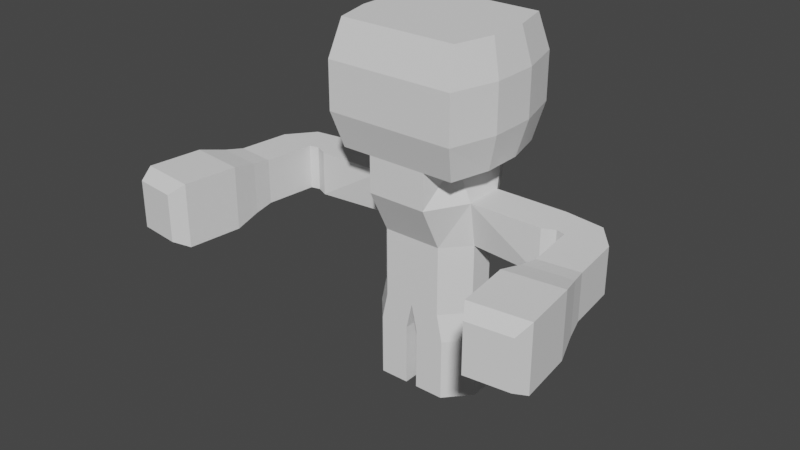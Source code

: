 # Source: Enemy.blend  (saved by Blender 2.90.8; exported with 4.5.12 LTS)
import bpy
from mathutils import Matrix  # noqa: F401  (used for matrix-valued properties, if any)

bpy.ops.wm.read_factory_settings(use_empty=True)
scene = bpy.context.scene
scene.name = 'Scene'

# ---- collections
col_collection = bpy.data.collections.new('Collection'); scene.collection.children.link(col_collection)

# ---- world
world_world = bpy.data.worlds.new('World'); scene.world = world_world
world_world.use_nodes = True; world_world.node_tree.nodes.clear()
_N = world_world.node_tree.nodes; _L = world_world.node_tree.links
n0 = _N.new('ShaderNodeOutputWorld'); n0.name = 'World Output'; n0.location = (300, 300)
n1 = _N.new('ShaderNodeBackground'); n1.name = 'Background'; n1.location = (10, 300)
n1.inputs[0].default_value = (0.05088, 0.05088, 0.05088, 1.0)
_L.new(n1.outputs[0], n0.inputs[0])
n0.is_active_output = True
world_world.color = (0.05088, 0.05088, 0.05088)
world_world.use_sun_shadow = False
world_world.sun_shadow_jitter_overblur = 0.0

# ---- meshes
me_cube_001 = bpy.data.meshes.new('Cube.001')
me_cube_001.from_pydata([(1.097, -1.194, -0.3979), (1.097, -1.194, 0.3979), (1.097, 1.194, -0.3979), (1.097, 1.194, 0.3979), (1.0, -1.0, -1.0), (1.0, -1.0, 1.0), (1.0, 1.0, -1.0), (1.0, 1.0, 1.0), (1.169, -0.3333, -1.0), (1.169, 0.3333, -1.0), (1.169, 0.3333, 1.0), (1.169, -0.3333, 1.0), (0.5, 0.6218, -2.361), (1.321, 0.3979, -0.3979), (1.321, -0.3979, -0.3979), (1.321, 0.3979, 0.3979), (1.321, -0.3979, 0.3979), (0.5, 1.0, 1.0), (0.5, -1.0, -1.0), (0.5, 1.0, -1.0), (0.5, -1.0, 1.0), (0.5484, -1.194, -0.3979), (0.5484, -1.194, 0.3979), (0.5484, 1.194, -0.3979), (0.5484, 1.194, 0.3979), (0.5847, 0.3333, 1.0), (0.5847, -0.3333, 1.0), (0.5847, 0.3333, -1.0), (0.5847, -0.3333, -1.0), (0.5, 1.0, -1.612), (2.09, 0.3333, -1.612), (2.09, 0.3333, -2.361), (0.8697, 0.3333, -1.612), (0.8697, -0.3333, -1.612), (0.5, -1.0, -1.612), (0.1008, 0.6218, -3.996), (0.6008, 0.6218, -3.996), (0.8697, 0.2073, -2.361), (0.8697, -0.2073, -2.361), (0.5, -0.6218, -2.361), (2.09, -0.3333, -1.612), (2.09, -0.3333, -2.361), (2.754, 0.24, -2.361), (2.754, 0.24, -1.612), (2.291, -0.24, -1.612), (2.291, -0.24, -2.361), (3.104, -0.2032, -2.361), (3.104, -0.2032, -1.612), (2.441, -0.2787, -1.612), (2.441, -0.2787, -2.361), (3.201, -1.052, -2.361), (3.201, -1.052, -1.612), (2.538, -1.127, -1.612), (2.538, -1.127, -2.361), (3.285, -1.362, -2.415), (3.285, -1.362, -1.558), (2.526, -1.448, -1.558), (2.526, -1.448, -2.415), (3.421, -1.777, -2.514), (3.421, -1.777, -1.458), (2.487, -1.884, -1.458), (2.487, -1.884, -2.514), (3.524, -2.676, -2.514), (3.524, -2.676, -1.458), (2.589, -2.782, -1.458), (2.589, -2.782, -2.514), (3.431, -2.931, -2.379), (3.431, -2.931, -1.594), (2.737, -3.01, -1.594), (2.737, -3.01, -2.379), (0.5, 0.6218, -3.536), (0.8697, 0.2073, -3.536), (0.8697, -0.2073, -3.536), (0.5, -0.6218, -3.536), (0.1008, -0.2073, -3.996), (0.1008, -0.6218, -3.996), (0.1008, 0.2073, -3.996), (0.9705, 0.2073, -3.996), (0.9705, -0.2073, -3.996), (0.6008, -0.6218, -3.996), (0.6008, 0.6218, -5.043), (0.1008, 0.6218, -5.043), (0.1008, -0.2073, -5.043), (0.1008, -0.6218, -5.043), (0.1008, 0.2073, -5.043), (0.9705, 0.2073, -5.043), (0.9705, -0.2073, -5.043), (0.6008, -0.6218, -5.043), (-1.097, -1.194, -0.3979), (-1.097, -1.194, 0.3979), (-1.097, 1.194, -0.3979), (-1.097, 1.194, 0.3979), (-1.0, -1.0, -1.0), (-1.0, -1.0, 1.0), (-1.0, 1.0, -1.0), (-1.0, 1.0, 1.0), (0.0, 1.0, -1.0), (0.0, 1.0, 1.0), (0.0, -1.0, -1.0), (0.0, -1.0, 1.0), (0.0, -1.194, 0.3979), (0.0, -1.194, -0.3979), (0.0, 1.194, 0.3979), (0.0, 1.194, -0.3979), (-1.169, -0.3333, -1.0), (-1.169, 0.3333, -1.0), (-1.169, 0.3333, 1.0), (-1.169, -0.3333, 1.0), (0.0, 0.3333, 1.0), (0.0, -0.3333, 1.0), (0.0, 0.6218, -2.361), (-0.5, 0.6218, -2.361), (-1.321, 0.3979, -0.3979), (-1.321, -0.3979, -0.3979), (-1.321, 0.3979, 0.3979), (-1.321, -0.3979, 0.3979), (-0.5, 1.0, 1.0), (-0.5, -1.0, -1.0), (-0.5, 1.0, -1.0), (-0.5, -1.0, 1.0), (-0.5484, -1.194, -0.3979), (-0.5484, -1.194, 0.3979), (-0.5484, 1.194, -0.3979), (-0.5484, 1.194, 0.3979), (-0.5847, 0.3333, 1.0), (-0.5847, -0.3333, 1.0), (-0.5847, 0.3333, -1.0), (-0.5847, -0.3333, -1.0), (-0.5, 1.0, -1.612), (0.0, 1.0, -1.612), (-2.09, 0.3333, -1.612), (0.0, -1.0, -1.612), (-2.09, 0.3333, -2.361), (-0.8697, 0.3333, -1.612), (-0.8697, -0.3333, -1.612), (-0.5, -1.0, -1.612), (-0.1008, 0.6218, -3.996), (0.0, -0.6218, -2.361), (-0.6008, 0.6218, -3.996), (-0.8697, 0.2073, -2.361), (-0.8697, -0.2073, -2.361), (-0.5, -0.6218, -2.361), (-2.09, -0.3333, -1.612), (-2.09, -0.3333, -2.361), (-2.754, 0.24, -2.361), (-2.754, 0.24, -1.612), (-2.291, -0.24, -1.612), (-2.291, -0.24, -2.361), (-3.104, -0.2032, -2.361), (-3.104, -0.2032, -1.612), (-2.441, -0.2787, -1.612), (-2.441, -0.2787, -2.361), (-3.201, -1.052, -2.361), (-3.201, -1.052, -1.612), (-2.538, -1.127, -1.612), (-2.538, -1.127, -2.361), (-3.285, -1.362, -2.415), (-3.285, -1.362, -1.558), (-2.526, -1.448, -1.558), (-2.526, -1.448, -2.415), (-3.421, -1.777, -2.514), (-3.421, -1.777, -1.458), (-2.487, -1.884, -1.458), (-2.487, -1.884, -2.514), (-3.524, -2.676, -2.514), (-3.524, -2.676, -1.458), (-2.589, -2.782, -1.458), (-2.589, -2.782, -2.514), (-3.431, -2.931, -2.379), (-3.431, -2.931, -1.594), (-2.737, -3.01, -1.594), (-2.737, -3.01, -2.379), (-0.5, 0.6218, -3.536), (0.0, 0.6218, -3.536), (0.0, -0.2073, -3.536), (0.0, -0.6218, -3.536), (0.0, 0.2073, -3.536), (-0.8697, 0.2073, -3.536), (-0.8697, -0.2073, -3.536), (-0.5, -0.6218, -3.536), (-0.1008, -0.2073, -3.996), (-0.1008, -0.6218, -3.996), (-0.1008, 0.2073, -3.996), (-0.9705, 0.2073, -3.996), (-0.9705, -0.2073, -3.996), (-0.6008, -0.6218, -3.996), (-0.6008, 0.6218, -5.043), (-0.1008, 0.6218, -5.043), (-0.1008, -0.2073, -5.043), (-0.1008, -0.6218, -5.043), (-0.1008, 0.2073, -5.043), (-0.9705, 0.2073, -5.043), (-0.9705, -0.2073, -5.043), (-0.6008, -0.6218, -5.043)], [], [(14, 16, 1, 0), (24, 17, 7, 3), (16, 11, 5, 1), (8, 14, 0, 4), (28, 8, 4, 18), (21, 22, 100, 101), (26, 109, 99, 20), (19, 23, 2, 6), (22, 20, 99, 100), (18, 21, 101, 98), (23, 24, 3, 2), (17, 97, 108, 25), (25, 108, 109, 26), (19, 6, 9, 27), (27, 9, 8, 28), (6, 2, 13, 9), (9, 13, 14, 8), (3, 7, 10, 15), (15, 10, 11, 16), (2, 3, 15, 13), (13, 15, 16, 14), (96, 19, 29, 129), (18, 98, 131, 34), (10, 25, 26, 11), (7, 17, 25, 10), (103, 102, 24, 23), (4, 0, 21, 18), (1, 5, 20, 22), (96, 103, 23, 19), (11, 26, 20, 5), (0, 1, 22, 21), (27, 28, 33, 32), (102, 97, 17, 24), (34, 131, 137, 39), (29, 32, 37, 12), (32, 33, 40, 30), (19, 27, 32, 29), (28, 18, 34, 33), (39, 137, 175, 73), (12, 37, 71, 70), (37, 38, 72, 71), (129, 29, 12, 110), (33, 34, 39, 38), (41, 31, 42, 45), (38, 37, 31, 41), (33, 38, 41, 40), (37, 32, 30, 31), (43, 44, 48, 47), (40, 41, 45, 44), (30, 40, 44, 43), (31, 30, 43, 42), (47, 48, 52, 51), (42, 43, 47, 46), (45, 42, 46, 49), (44, 45, 49, 48), (53, 50, 54, 57), (46, 47, 51, 50), (49, 46, 50, 53), (48, 49, 53, 52), (55, 56, 60, 59), (52, 53, 57, 56), (51, 52, 56, 55), (50, 51, 55, 54), (58, 59, 63, 62), (54, 55, 59, 58), (57, 54, 58, 61), (56, 57, 61, 60), (65, 62, 66, 69), (61, 58, 62, 65), (60, 61, 65, 64), (59, 60, 64, 63), (67, 68, 69, 66), (64, 65, 69, 68), (63, 64, 68, 67), (62, 63, 67, 66), (174, 176, 76, 74), (71, 72, 78, 77), (72, 73, 79, 78), (110, 12, 70, 173), (38, 39, 73, 72), (74, 76, 84, 82), (77, 78, 86, 85), (78, 79, 87, 86), (175, 174, 74, 75), (70, 71, 77, 36), (73, 175, 75, 79), (176, 173, 35, 76), (173, 70, 36, 35), (84, 85, 86, 82), (81, 80, 85, 84), (82, 86, 87, 83), (75, 74, 82, 83), (36, 77, 85, 80), (79, 75, 83, 87), (35, 36, 80, 81), (76, 35, 81, 84), (113, 88, 89, 115), (123, 91, 95, 116), (115, 89, 93, 107), (104, 92, 88, 113), (127, 117, 92, 104), (120, 101, 100, 121), (125, 119, 99, 109), (118, 94, 90, 122), (121, 100, 99, 119), (117, 98, 101, 120), (122, 90, 91, 123), (116, 124, 108, 97), (124, 125, 109, 108), (118, 126, 105, 94), (126, 127, 104, 105), (94, 105, 112, 90), (105, 104, 113, 112), (91, 114, 106, 95), (114, 115, 107, 106), (90, 112, 114, 91), (112, 113, 115, 114), (96, 129, 128, 118), (117, 135, 131, 98), (106, 107, 125, 124), (95, 106, 124, 116), (103, 122, 123, 102), (92, 117, 120, 88), (89, 121, 119, 93), (96, 118, 122, 103), (107, 93, 119, 125), (88, 120, 121, 89), (126, 133, 134, 127), (102, 123, 116, 97), (135, 141, 137, 131), (128, 111, 139, 133), (133, 130, 142, 134), (118, 128, 133, 126), (127, 134, 135, 117), (141, 179, 175, 137), (111, 172, 177, 139), (139, 177, 178, 140), (129, 110, 111, 128), (134, 140, 141, 135), (143, 147, 144, 132), (140, 143, 132, 139), (134, 142, 143, 140), (139, 132, 130, 133), (145, 149, 150, 146), (142, 146, 147, 143), (130, 145, 146, 142), (132, 144, 145, 130), (149, 153, 154, 150), (144, 148, 149, 145), (147, 151, 148, 144), (146, 150, 151, 147), (155, 159, 156, 152), (148, 152, 153, 149), (151, 155, 152, 148), (150, 154, 155, 151), (157, 161, 162, 158), (154, 158, 159, 155), (153, 157, 158, 154), (152, 156, 157, 153), (160, 164, 165, 161), (156, 160, 161, 157), (159, 163, 160, 156), (158, 162, 163, 159), (167, 171, 168, 164), (163, 167, 164, 160), (162, 166, 167, 163), (161, 165, 166, 162), (169, 168, 171, 170), (166, 170, 171, 167), (165, 169, 170, 166), (164, 168, 169, 165), (174, 180, 182, 176), (177, 183, 184, 178), (178, 184, 185, 179), (110, 173, 172, 111), (140, 178, 179, 141), (180, 188, 190, 182), (183, 191, 192, 184), (184, 192, 193, 185), (175, 181, 180, 174), (172, 138, 183, 177), (179, 185, 181, 175), (176, 182, 136, 173), (173, 136, 138, 172), (190, 188, 192, 191), (187, 190, 191, 186), (188, 189, 193, 192), (181, 189, 188, 180), (138, 186, 191, 183), (185, 193, 189, 181), (136, 187, 186, 138), (182, 190, 187, 136)])
_uv = me_cube_001.uv_layers.new(name='UVMap')
_uv.uv.foreach_set('vector', [0.4583, 0.6667, 0.5417, 0.6667, 0.5417, 0.75, 0.4583, 0.75, 0.5417, 0.4375, 0.625, 0.4375, 0.625, 0.5, 0.5417, 0.5, 0.5417, 0.6667, 0.625, 0.6667, 0.625, 0.75, 0.5417, 0.75, 0.375, 0.6667, 0.4583, 0.6667, 0.4583, 0.75, 0.375, 0.75, 0.3125, 0.6667, 0.375, 0.6667, 0.375, 0.75, 0.3125, 0.75, 0.4583, 0.8125, 0.5417, 0.8125, 0.5417, 0.875, 0.4583, 0.875, 0.6875, 0.6667, 0.75, 0.6667, 0.75, 0.75, 0.6875, 0.75, 0.375, 0.4375, 0.4583, 0.4375, 0.4583, 0.5, 0.375, 0.5, 0.5417, 0.8125, 0.625, 0.8125, 0.625, 0.875, 0.5417, 0.875, 0.375, 0.8125, 0.4583, 0.8125, 0.4583, 0.875, 0.375, 0.875, 0.4583, 0.4375, 0.5417, 0.4375, 0.5417, 0.5, 0.4583, 0.5, 0.6875, 0.5, 0.75, 0.5, 0.75, 0.5833, 0.6875, 0.5833, 0.6875, 0.5833, 0.75, 0.5833, 0.75, 0.6667, 0.6875, 0.6667, 0.3125, 0.5, 0.375, 0.5, 0.375, 0.5833, 0.3125, 0.5833, 0.3125, 0.5833, 0.375, 0.5833, 0.375, 0.6667, 0.3125, 0.6667, 0.375, 0.5, 0.4583, 0.5, 0.4583, 0.5833, 0.375, 0.5833, 0.375, 0.5833, 0.4583, 0.5833, 0.4583, 0.6667, 0.375, 0.6667, 0.5417, 0.5, 0.625, 0.5, 0.625, 0.5833, 0.5417, 0.5833, 0.5417, 0.5833, 0.625, 0.5833, 0.625, 0.6667, 0.5417, 0.6667, 0.4583, 0.5, 0.5417, 0.5, 0.5417, 0.5833, 0.4583, 0.5833, 0.4583, 0.5833, 0.5417, 0.5833, 0.5417, 0.6667, 0.4583, 0.6667, 0.375, 0.375, 0.375, 0.4375, 0.375, 0.4375, 0.375, 0.375, 0.375, 0.8125, 0.375, 0.875, 0.375, 0.875, 0.375, 0.8125, 0.625, 0.5833, 0.6875, 0.5833, 0.6875, 0.6667, 0.625, 0.6667, 0.625, 0.5, 0.6875, 0.5, 0.6875, 0.5833, 0.625, 0.5833, 0.4583, 0.375, 0.5417, 0.375, 0.5417, 0.4375, 0.4583, 0.4375, 0.375, 0.75, 0.4583, 0.75, 0.4583, 0.8125, 0.375, 0.8125, 0.5417, 0.75, 0.625, 0.75, 0.625, 0.8125, 0.5417, 0.8125, 0.375, 0.375, 0.4583, 0.375, 0.4583, 0.4375, 0.375, 0.4375, 0.625, 0.6667, 0.6875, 0.6667, 0.6875, 0.75, 0.625, 0.75, 0.4583, 0.75, 0.5417, 0.75, 0.5417, 0.8125, 0.4583, 0.8125, 0.3125, 0.5833, 0.3125, 0.6667, 0.3125, 0.6667, 0.3125, 0.5833, 0.5417, 0.375, 0.625, 0.375, 0.625, 0.4375, 0.5417, 0.4375, 0.375, 0.8125, 0.375, 0.875, 0.375, 0.875, 0.375, 0.8125, 0.3125, 0.5, 0.3125, 0.5833, 0.3125, 0.5833, 0.3125, 0.5, 0.3125, 0.5833, 0.3125, 0.6667, 0.3125, 0.6667, 0.3125, 0.5833, 0.3125, 0.5, 0.3125, 0.5833, 0.3125, 0.5833, 0.3125, 0.5, 0.3125, 0.6667, 0.3125, 0.75, 0.3125, 0.75, 0.3125, 0.6667, 0.375, 0.8125, 0.375, 0.875, 0.375, 0.875, 0.375, 0.8125, 0.3125, 0.5, 0.3125, 0.5833, 0.3125, 0.5833, 0.3125, 0.5, 0.3125, 0.5833, 0.3125, 0.6667, 0.3125, 0.6667, 0.3125, 0.5833, 0.375, 0.375, 0.375, 0.4375, 0.375, 0.4375, 0.375, 0.375, 0.3125, 0.6667, 0.3125, 0.75, 0.3125, 0.75, 0.3125, 0.6667, 0.3125, 0.6667, 0.3125, 0.5833, 0.3125, 0.5833, 0.3125, 0.6667, 0.3125, 0.6667, 0.3125, 0.5833, 0.3125, 0.5833, 0.3125, 0.6667, 0.3125, 0.6667, 0.3125, 0.6667, 0.3125, 0.6667, 0.3125, 0.6667, 0.3125, 0.5833, 0.3125, 0.5833, 0.3125, 0.5833, 0.3125, 0.5833, 0.3125, 0.5833, 0.3125, 0.6667, 0.3125, 0.6667, 0.3125, 0.5833, 0.3125, 0.6667, 0.3125, 0.6667, 0.3125, 0.6667, 0.3125, 0.6667, 0.3125, 0.5833, 0.3125, 0.6667, 0.3125, 0.6667, 0.3125, 0.5833, 0.3125, 0.5833, 0.3125, 0.5833, 0.3125, 0.5833, 0.3125, 0.5833, 0.3125, 0.5833, 0.3125, 0.6667, 0.3125, 0.6667, 0.3125, 0.5833, 0.3125, 0.5833, 0.3125, 0.5833, 0.3125, 0.5833, 0.3125, 0.5833, 0.3125, 0.6667, 0.3125, 0.5833, 0.3125, 0.5833, 0.3125, 0.6667, 0.3125, 0.6667, 0.3125, 0.6667, 0.3125, 0.6667, 0.3125, 0.6667, 0.3125, 0.6667, 0.3125, 0.5833, 0.3125, 0.5833, 0.3125, 0.6667, 0.3125, 0.5833, 0.3125, 0.5833, 0.3125, 0.5833, 0.3125, 0.5833, 0.3125, 0.6667, 0.3125, 0.5833, 0.3125, 0.5833, 0.3125, 0.6667, 0.3125, 0.6667, 0.3125, 0.6667, 0.3125, 0.6667, 0.3125, 0.6667, 0.3125, 0.5833, 0.3125, 0.6667, 0.3125, 0.6667, 0.3125, 0.5833, 0.3125, 0.6667, 0.3125, 0.6667, 0.3125, 0.6667, 0.3125, 0.6667, 0.3125, 0.5833, 0.3125, 0.6667, 0.3125, 0.6667, 0.3125, 0.5833, 0.3125, 0.5833, 0.3125, 0.5833, 0.3125, 0.5833, 0.3125, 0.5833, 0.3125, 0.5833, 0.3125, 0.5833, 0.3125, 0.5833, 0.3125, 0.5833, 0.3125, 0.5833, 0.3125, 0.5833, 0.3125, 0.5833, 0.3125, 0.5833, 0.3125, 0.6667, 0.3125, 0.5833, 0.3125, 0.5833, 0.3125, 0.6667, 0.3125, 0.6667, 0.3125, 0.6667, 0.3125, 0.6667, 0.3125, 0.6667, 0.3125, 0.6667, 0.3125, 0.5833, 0.3125, 0.5833, 0.3125, 0.6667, 0.3125, 0.6667, 0.3125, 0.5833, 0.3125, 0.5833, 0.3125, 0.6667, 0.3125, 0.6667, 0.3125, 0.6667, 0.3125, 0.6667, 0.3125, 0.6667, 0.3125, 0.5833, 0.3125, 0.6667, 0.3125, 0.6667, 0.3125, 0.5833, 0.3125, 0.5833, 0.3125, 0.6667, 0.3125, 0.6667, 0.3125, 0.5833, 0.3125, 0.6667, 0.3125, 0.6667, 0.3125, 0.6667, 0.3125, 0.6667, 0.3125, 0.5833, 0.3125, 0.6667, 0.3125, 0.6667, 0.3125, 0.5833, 0.3125, 0.5833, 0.3125, 0.5833, 0.3125, 0.5833, 0.3125, 0.5833, 0.0, 0.0, 0.0, 0.0, 0.0, 0.0, 0.0, 0.0, 0.3125, 0.5833, 0.3125, 0.6667, 0.3125, 0.6667, 0.3125, 0.5833, 0.3125, 0.6667, 0.3125, 0.75, 0.3125, 0.75, 0.3125, 0.6667, 0.375, 0.375, 0.375, 0.4375, 0.375, 0.4375, 0.375, 0.375, 0.3125, 0.6667, 0.3125, 0.75, 0.3125, 0.75, 0.3125, 0.6667, 0.0, 0.0, 0.0, 0.0, 0.0, 0.0, 0.0, 0.0, 0.3125, 0.5833, 0.3125, 0.6667, 0.3125, 0.6667, 0.3125, 0.5833, 0.3125, 0.6667, 0.3125, 0.75, 0.3125, 0.75, 0.3125, 0.6667, 0.0, 0.0, 0.0, 0.0, 0.0, 0.0, 0.0, 0.0, 0.3125, 0.5, 0.3125, 0.5833, 0.3125, 0.5833, 0.3125, 0.5, 0.375, 0.8125, 0.375, 0.875, 0.375, 0.875, 0.375, 0.8125, 0.0, 0.0, 0.0, 0.0, 0.0, 0.0, 0.0, 0.0, 0.375, 0.375, 0.375, 0.4375, 0.375, 0.4375, 0.375, 0.375, 0.25, 0.5833, 0.3125, 0.5833, 0.3125, 0.6667, 0.25, 0.6667, 0.25, 0.5, 0.3125, 0.5, 0.3125, 0.5833, 0.25, 0.5833, 0.25, 0.6667, 0.3125, 0.6667, 0.3125, 0.75, 0.25, 0.75, 0.0, 0.0, 0.0, 0.0, 0.0, 0.0, 0.0, 0.0, 0.3125, 0.5, 0.3125, 0.5833, 0.3125, 0.5833, 0.3125, 0.5, 0.375, 0.8125, 0.375, 0.875, 0.375, 0.875, 0.375, 0.8125, 0.375, 0.375, 0.375, 0.4375, 0.375, 0.4375, 0.375, 0.375, 0.0, 0.0, 0.0, 0.0, 0.0, 0.0, 0.0, 0.0, 0.4583, 0.6667, 0.4583, 0.75, 0.5417, 0.75, 0.5417, 0.6667, 0.5417, 0.4375, 0.5417, 0.5, 0.625, 0.5, 0.625, 0.4375, 0.5417, 0.6667, 0.5417, 0.75, 0.625, 0.75, 0.625, 0.6667, 0.375, 0.6667, 0.375, 0.75, 0.4583, 0.75, 0.4583, 0.6667, 0.3125, 0.6667, 0.3125, 0.75, 0.375, 0.75, 0.375, 0.6667, 0.4583, 0.8125, 0.4583, 0.875, 0.5417, 0.875, 0.5417, 0.8125, 0.6875, 0.6667, 0.6875, 0.75, 0.75, 0.75, 0.75, 0.6667, 0.375, 0.4375, 0.375, 0.5, 0.4583, 0.5, 0.4583, 0.4375, 0.5417, 0.8125, 0.5417, 0.875, 0.625, 0.875, 0.625, 0.8125, 0.375, 0.8125, 0.375, 0.875, 0.4583, 0.875, 0.4583, 0.8125, 0.4583, 0.4375, 0.4583, 0.5, 0.5417, 0.5, 0.5417, 0.4375, 0.6875, 0.5, 0.6875, 0.5833, 0.75, 0.5833, 0.75, 0.5, 0.6875, 0.5833, 0.6875, 0.6667, 0.75, 0.6667, 0.75, 0.5833, 0.3125, 0.5, 0.3125, 0.5833, 0.375, 0.5833, 0.375, 0.5, 0.3125, 0.5833, 0.3125, 0.6667, 0.375, 0.6667, 0.375, 0.5833, 0.375, 0.5, 0.375, 0.5833, 0.4583, 0.5833, 0.4583, 0.5, 0.375, 0.5833, 0.375, 0.6667, 0.4583, 0.6667, 0.4583, 0.5833, 0.5417, 0.5, 0.5417, 0.5833, 0.625, 0.5833, 0.625, 0.5, 0.5417, 0.5833, 0.5417, 0.6667, 0.625, 0.6667, 0.625, 0.5833, 0.4583, 0.5, 0.4583, 0.5833, 0.5417, 0.5833, 0.5417, 0.5, 0.4583, 0.5833, 0.4583, 0.6667, 0.5417, 0.6667, 0.5417, 0.5833, 0.375, 0.375, 0.375, 0.375, 0.375, 0.4375, 0.375, 0.4375, 0.375, 0.8125, 0.375, 0.8125, 0.375, 0.875, 0.375, 0.875, 0.625, 0.5833, 0.625, 0.6667, 0.6875, 0.6667, 0.6875, 0.5833, 0.625, 0.5, 0.625, 0.5833, 0.6875, 0.5833, 0.6875, 0.5, 0.4583, 0.375, 0.4583, 0.4375, 0.5417, 0.4375, 0.5417, 0.375, 0.375, 0.75, 0.375, 0.8125, 0.4583, 0.8125, 0.4583, 0.75, 0.5417, 0.75, 0.5417, 0.8125, 0.625, 0.8125, 0.625, 0.75, 0.375, 0.375, 0.375, 0.4375, 0.4583, 0.4375, 0.4583, 0.375, 0.625, 0.6667, 0.625, 0.75, 0.6875, 0.75, 0.6875, 0.6667, 0.4583, 0.75, 0.4583, 0.8125, 0.5417, 0.8125, 0.5417, 0.75, 0.3125, 0.5833, 0.3125, 0.5833, 0.3125, 0.6667, 0.3125, 0.6667, 0.5417, 0.375, 0.5417, 0.4375, 0.625, 0.4375, 0.625, 0.375, 0.375, 0.8125, 0.375, 0.8125, 0.375, 0.875, 0.375, 0.875, 0.3125, 0.5, 0.3125, 0.5, 0.3125, 0.5833, 0.3125, 0.5833, 0.3125, 0.5833, 0.3125, 0.5833, 0.3125, 0.6667, 0.3125, 0.6667, 0.3125, 0.5, 0.3125, 0.5, 0.3125, 0.5833, 0.3125, 0.5833, 0.3125, 0.6667, 0.3125, 0.6667, 0.3125, 0.75, 0.3125, 0.75, 0.375, 0.8125, 0.375, 0.8125, 0.375, 0.875, 0.375, 0.875, 0.3125, 0.5, 0.3125, 0.5, 0.3125, 0.5833, 0.3125, 0.5833, 0.3125, 0.5833, 0.3125, 0.5833, 0.3125, 0.6667, 0.3125, 0.6667, 0.375, 0.375, 0.375, 0.375, 0.375, 0.4375, 0.375, 0.4375, 0.3125, 0.6667, 0.3125, 0.6667, 0.3125, 0.75, 0.3125, 0.75, 0.3125, 0.6667, 0.3125, 0.6667, 0.3125, 0.5833, 0.3125, 0.5833, 0.3125, 0.6667, 0.3125, 0.6667, 0.3125, 0.5833, 0.3125, 0.5833, 0.3125, 0.6667, 0.3125, 0.6667, 0.3125, 0.6667, 0.3125, 0.6667, 0.3125, 0.5833, 0.3125, 0.5833, 0.3125, 0.5833, 0.3125, 0.5833, 0.3125, 0.5833, 0.3125, 0.5833, 0.3125, 0.6667, 0.3125, 0.6667, 0.3125, 0.6667, 0.3125, 0.6667, 0.3125, 0.6667, 0.3125, 0.6667, 0.3125, 0.5833, 0.3125, 0.5833, 0.3125, 0.6667, 0.3125, 0.6667, 0.3125, 0.5833, 0.3125, 0.5833, 0.3125, 0.5833, 0.3125, 0.5833, 0.3125, 0.5833, 0.3125, 0.5833, 0.3125, 0.6667, 0.3125, 0.6667, 0.3125, 0.5833, 0.3125, 0.5833, 0.3125, 0.5833, 0.3125, 0.5833, 0.3125, 0.6667, 0.3125, 0.6667, 0.3125, 0.5833, 0.3125, 0.5833, 0.3125, 0.6667, 0.3125, 0.6667, 0.3125, 0.6667, 0.3125, 0.6667, 0.3125, 0.6667, 0.3125, 0.6667, 0.3125, 0.5833, 0.3125, 0.5833, 0.3125, 0.5833, 0.3125, 0.5833, 0.3125, 0.5833, 0.3125, 0.5833, 0.3125, 0.6667, 0.3125, 0.6667, 0.3125, 0.5833, 0.3125, 0.5833, 0.3125, 0.6667, 0.3125, 0.6667, 0.3125, 0.6667, 0.3125, 0.6667, 0.3125, 0.5833, 0.3125, 0.5833, 0.3125, 0.6667, 0.3125, 0.6667, 0.3125, 0.6667, 0.3125, 0.6667, 0.3125, 0.6667, 0.3125, 0.6667, 0.3125, 0.5833, 0.3125, 0.5833, 0.3125, 0.6667, 0.3125, 0.6667, 0.3125, 0.5833, 0.3125, 0.5833, 0.3125, 0.5833, 0.3125, 0.5833, 0.3125, 0.5833, 0.3125, 0.5833, 0.3125, 0.5833, 0.3125, 0.5833, 0.3125, 0.5833, 0.3125, 0.5833, 0.3125, 0.5833, 0.3125, 0.5833, 0.3125, 0.6667, 0.3125, 0.6667, 0.3125, 0.5833, 0.3125, 0.5833, 0.3125, 0.6667, 0.3125, 0.6667, 0.3125, 0.6667, 0.3125, 0.6667, 0.3125, 0.6667, 0.3125, 0.6667, 0.3125, 0.5833, 0.3125, 0.5833, 0.3125, 0.6667, 0.3125, 0.6667, 0.3125, 0.5833, 0.3125, 0.5833, 0.3125, 0.6667, 0.3125, 0.6667, 0.3125, 0.6667, 0.3125, 0.6667, 0.3125, 0.5833, 0.3125, 0.5833, 0.3125, 0.6667, 0.3125, 0.6667, 0.3125, 0.5833, 0.3125, 0.5833, 0.3125, 0.6667, 0.3125, 0.6667, 0.3125, 0.6667, 0.3125, 0.6667, 0.3125, 0.6667, 0.3125, 0.6667, 0.3125, 0.5833, 0.3125, 0.5833, 0.3125, 0.6667, 0.3125, 0.6667, 0.3125, 0.5833, 0.3125, 0.5833, 0.3125, 0.5833, 0.3125, 0.5833, 0.0, 0.0, 0.0, 0.0, 0.0, 0.0, 0.0, 0.0, 0.3125, 0.5833, 0.3125, 0.5833, 0.3125, 0.6667, 0.3125, 0.6667, 0.3125, 0.6667, 0.3125, 0.6667, 0.3125, 0.75, 0.3125, 0.75, 0.375, 0.375, 0.375, 0.375, 0.375, 0.4375, 0.375, 0.4375, 0.3125, 0.6667, 0.3125, 0.6667, 0.3125, 0.75, 0.3125, 0.75, 0.0, 0.0, 0.0, 0.0, 0.0, 0.0, 0.0, 0.0, 0.3125, 0.5833, 0.3125, 0.5833, 0.3125, 0.6667, 0.3125, 0.6667, 0.3125, 0.6667, 0.3125, 0.6667, 0.3125, 0.75, 0.3125, 0.75, 0.0, 0.0, 0.0, 0.0, 0.0, 0.0, 0.0, 0.0, 0.3125, 0.5, 0.3125, 0.5, 0.3125, 0.5833, 0.3125, 0.5833, 0.375, 0.8125, 0.375, 0.8125, 0.375, 0.875, 0.375, 0.875, 0.0, 0.0, 0.0, 0.0, 0.0, 0.0, 0.0, 0.0, 0.375, 0.375, 0.375, 0.375, 0.375, 0.4375, 0.375, 0.4375, 0.25, 0.5833, 0.25, 0.6667, 0.3125, 0.6667, 0.3125, 0.5833, 0.25, 0.5, 0.25, 0.5833, 0.3125, 0.5833, 0.3125, 0.5, 0.25, 0.6667, 0.25, 0.75, 0.3125, 0.75, 0.3125, 0.6667, 0.0, 0.0, 0.0, 0.0, 0.0, 0.0, 0.0, 0.0, 0.3125, 0.5, 0.3125, 0.5, 0.3125, 0.5833, 0.3125, 0.5833, 0.375, 0.8125, 0.375, 0.8125, 0.375, 0.875, 0.375, 0.875, 0.375, 0.375, 0.375, 0.375, 0.375, 0.4375, 0.375, 0.4375, 0.0, 0.0, 0.0, 0.0, 0.0, 0.0, 0.0, 0.0])
me_cube_001.use_remesh_fix_poles = True
me_cube_001.use_remesh_preserve_attributes = False
me_cube_001.use_mirror_vertex_groups = False
me_cube_001.update()
arm_armature = bpy.data.armatures.new('Armature')  # bones are not reproduced

# ---- objects
ob_cube = bpy.data.objects.new('Cube', me_cube_001)
ob_armature = bpy.data.objects.new('Armature', arm_armature)

# ---- transforms, parenting, visibility, modifiers, constraints
ob_cube.parent = ob_armature
ob_cube.matrix_parent_inverse = Matrix(((1.0, -0.0, 0.0, -0.0), (-0.0, 1.0, -0.0, 0.0), (0.0, -0.0, 1.0, -1.508), (-0.0, 0.0, -0.0, 1.0)))
ob_cube.location = (0.0, 0.0, 5.057)
ob_cube.lineart.crease_threshold = 0.0
_vg = ob_cube.vertex_groups.new(name='Spine')
for _i, _w in zip([12, 29, 34, 35, 39, 70, 73, 74, 75, 76, 79, 96, 98, 110, 111, 128, 129, 131, 135, 136, 137, 141, 172, 173, 174, 175, 176, 179, 180, 181, 182, 185], [0.1425, 0.06156, 0.05644, 0.1095, 0.1396, 0.08312, 0.07466, 0.08868, 0.09472, 0.09109, 0.002719, 0.03221, 0.02999, 0.5668, 0.1425, 0.06156, 0.1297, 0.1246, 0.05644, 0.1095, 0.5564, 0.1396, 0.08312, 0.5659, 0.6947, 0.5476, 0.6982, 0.07466, 0.08868, 0.09472, 0.09109, 0.002719]): _vg.add([_i], _w, 'REPLACE')
_vg = ob_cube.vertex_groups.new(name='Shoulder.L')
for _i, _w in zip([0, 2, 4, 6, 8, 9, 12, 13, 14, 18, 19, 21, 23, 27, 28, 29, 30, 31, 32, 33, 34, 37, 38, 39, 40, 41, 70, 73, 96, 98, 101, 103, 110, 129, 131, 137, 173, 175], [0.01019, 0.009236, 0.06417, 0.06191, 0.07003, 0.07214, 0.695, 0.008825, 0.008427, 0.09652, 0.09886, 0.02143, 0.02437, 0.1677, 0.1632, 0.2828, 0.03429, 0.0273, 0.824, 0.8248, 0.27, 0.8944, 0.9042, 0.7109, 0.04623, 0.03163, 0.01061, 0.01239, 0.04312, 0.04229, 0.01281, 0.01419, 0.1353, 0.09031, 0.08772, 0.1404, 0.002271, 0.004924]): _vg.add([_i], _w, 'REPLACE')
_vg = ob_cube.vertex_groups.new(name='UpperArm.L')
for _i, _w in zip([30, 31, 32, 33, 37, 38, 40, 41, 42, 43, 44, 45, 46, 47, 48, 49], [0.8969, 0.9091, 0.04378, 0.04278, 0.02357, 0.01183, 0.8497, 0.8355, 0.4852, 0.4832, 0.646, 0.6215, 0.0625, 0.08809, 0.2326, 0.3096]): _vg.add([_i], _w, 'REPLACE')
_vg = ob_cube.vertex_groups.new(name='LowerArm.L')
for _i, _w in zip([30, 31, 40, 41, 42, 43, 44, 45, 46, 47, 48, 49, 50, 51, 52, 53, 54, 55, 56, 57, 58, 59, 60, 61], [0.05436, 0.04754, 0.09375, 0.1184, 0.5113, 0.5117, 0.3287, 0.3535, 0.9169, 0.8886, 0.7481, 0.6692, 0.8055, 0.7941, 0.8101, 0.8173, 0.2478, 0.2566, 0.2455, 0.2371, 0.06318, 0.06762, 0.06435, 0.05924]): _vg.add([_i], _w, 'REPLACE')
_vg = ob_cube.vertex_groups.new(name='Hand.L')
for _i, _w in zip([50, 51, 52, 53, 54, 55, 56, 57, 58, 59, 60, 61, 62, 63, 64, 65, 66, 67, 68, 69], [0.1867, 0.1958, 0.1704, 0.1598, 0.7494, 0.74, 0.7488, 0.7566, 0.9361, 0.9314, 0.9342, 0.9393, 0.99, 0.9888, 0.9886, 0.9898, 0.9946, 0.9938, 0.9937, 0.9942]): _vg.add([_i], _w, 'REPLACE')
_vg = ob_cube.vertex_groups.new(name='Neck')
for _i, _w in zip([0, 2, 4, 6, 12, 18, 19, 21, 23, 27, 28, 29, 32, 33, 34, 39, 88, 90, 92, 94, 96, 98, 101, 103, 110, 111, 117, 118, 120, 122, 126, 127, 128, 129, 131, 133, 134, 135, 137, 141], [0.00415, 0.001909, 0.05039, 0.0524, 0.05119, 0.1106, 0.108, 0.03383, 0.03431, 0.006498, 0.01153, 0.3907, 0.0146, 0.007657, 0.3966, 0.03458, 0.00415, 0.001909, 0.05039, 0.0524, 0.1433, 0.1479, 0.05641, 0.05654, 0.06094, 0.05119, 0.1106, 0.108, 0.03383, 0.03431, 0.006498, 0.01153, 0.3907, 0.397, 0.4046, 0.0146, 0.007657, 0.3966, 0.05957, 0.03458]): _vg.add([_i], _w, 'REPLACE')
_vg = ob_cube.vertex_groups.new(name='Head')
for _i, _w in zip([0, 1, 2, 3, 4, 5, 6, 7, 8, 9, 10, 11, 12, 13, 14, 15, 16, 17, 18, 19, 20, 21, 22, 23, 24, 25, 26, 27, 28, 29, 32, 33, 34, 39, 88, 89, 90, 91, 92, 93, 94, 95, 96, 97, 98, 99, 100, 101, 102, 103, 104, 105, 106, 107, 108, 109, 110, 111, 112, 113, 114, 115, 116, 117, 118, 119, 120, 121, 122, 123, 124, 125, 126, 127, 128, 129, 131, 133, 134, 135, 137, 141], [0.9347, 0.9713, 0.9363, 0.9715, 0.8705, 0.9841, 0.8698, 0.9835, 0.8963, 0.897, 0.9885, 0.9887, 0.01686, 0.9516, 0.9517, 0.9795, 0.9795, 0.9844, 0.7634, 0.7626, 0.9849, 0.9101, 0.9671, 0.9077, 0.9663, 0.9928, 0.9928, 0.7865, 0.7883, 0.2385, 0.08108, 0.08097, 0.2518, 0.01093, 0.9347, 0.9713, 0.9363, 0.9715, 0.8705, 0.9841, 0.8698, 0.9835, 0.7199, 0.9831, 0.7182, 0.9837, 0.9606, 0.8878, 0.9591, 0.8851, 0.8963, 0.897, 0.9885, 0.9887, 0.9955, 0.9955, 0.03179, 0.01686, 0.9516, 0.9517, 0.9795, 0.9795, 0.9844, 0.7634, 0.7626, 0.9849, 0.9101, 0.9671, 0.9077, 0.9663, 0.9928, 0.9928, 0.7865, 0.7883, 0.2385, 0.2696, 0.2726, 0.08108, 0.08097, 0.2518, 0.03171, 0.01093]): _vg.add([_i], _w, 'REPLACE')
_vg = ob_cube.vertex_groups.new(name='Shoulder.R')
for _i, _w in zip([88, 90, 92, 94, 96, 98, 101, 103, 104, 105, 110, 111, 112, 113, 117, 118, 120, 122, 126, 127, 128, 129, 130, 131, 132, 133, 134, 135, 137, 139, 140, 141, 142, 143, 172, 173, 175, 179], [0.01019, 0.009236, 0.06417, 0.06191, 0.04312, 0.04229, 0.01281, 0.01419, 0.07003, 0.07214, 0.1353, 0.695, 0.008825, 0.008427, 0.09652, 0.09886, 0.02143, 0.02437, 0.1677, 0.1632, 0.2828, 0.09031, 0.03429, 0.08772, 0.0273, 0.824, 0.8248, 0.27, 0.1404, 0.8944, 0.9042, 0.7109, 0.04623, 0.03163, 0.01061, 0.002271, 0.004924, 0.01239]): _vg.add([_i], _w, 'REPLACE')
_vg = ob_cube.vertex_groups.new(name='UpperArm.R')
for _i, _w in zip([130, 132, 133, 134, 139, 140, 142, 143, 144, 145, 146, 147, 148, 149, 150, 151], [0.8969, 0.9091, 0.04378, 0.04278, 0.02357, 0.01183, 0.8497, 0.8355, 0.4852, 0.4832, 0.646, 0.6215, 0.0625, 0.08809, 0.2326, 0.3096]): _vg.add([_i], _w, 'REPLACE')
_vg = ob_cube.vertex_groups.new(name='LowerArm.R')
for _i, _w in zip([130, 132, 142, 143, 144, 145, 146, 147, 148, 149, 150, 151, 152, 153, 154, 155, 156, 157, 158, 159, 160, 161, 162, 163], [0.05436, 0.04754, 0.09375, 0.1184, 0.5113, 0.5117, 0.3287, 0.3535, 0.9169, 0.8886, 0.7481, 0.6692, 0.8055, 0.7941, 0.8101, 0.8173, 0.2478, 0.2566, 0.2455, 0.2371, 0.06318, 0.06762, 0.06435, 0.05924]): _vg.add([_i], _w, 'REPLACE')
_vg = ob_cube.vertex_groups.new(name='Hand.R')
for _i, _w in zip([152, 153, 154, 155, 156, 157, 158, 159, 160, 161, 162, 163, 164, 165, 166, 167, 168, 169, 170, 171], [0.1867, 0.1958, 0.1704, 0.1598, 0.7494, 0.74, 0.7488, 0.7566, 0.9361, 0.9314, 0.9342, 0.9393, 0.99, 0.9888, 0.9886, 0.9898, 0.9946, 0.9938, 0.9937, 0.9942]): _vg.add([_i], _w, 'REPLACE')
_vg = ob_cube.vertex_groups.new(name='Waist.L')
for _i, _w in zip([12, 35, 36, 39, 70, 71, 72, 73, 75, 77, 78, 79, 173, 174, 175, 176], [0.006756, 0.02198, 0.07606, 0.006195, 0.3897, 0.4556, 0.4568, 0.3933, 0.03471, 0.06875, 0.06828, 0.07268, 0.05649, 0.007377, 0.05667, 0.007188]): _vg.add([_i], _w, 'REPLACE')
_vg = ob_cube.vertex_groups.new(name='Leg.L')
for _i, _w in zip([12, 35, 36, 39, 70, 71, 72, 73, 74, 75, 76, 77, 78, 79, 80, 81, 82, 83, 84, 85, 86, 87, 110, 137, 173, 174, 175, 176], [0.02672, 0.8472, 0.8972, 0.02691, 0.4922, 0.5136, 0.5135, 0.4967, 0.8969, 0.8553, 0.8955, 0.924, 0.9229, 0.8944, 0.9858, 0.9811, 0.9901, 0.9823, 0.99, 0.9919, 0.9916, 0.9865, 0.01152, 0.01333, 0.1426, 0.1311, 0.1501, 0.1297]): _vg.add([_i], _w, 'REPLACE')
_vg = ob_cube.vertex_groups.new(name='Waist.R')
for _i, _w in zip([111, 136, 138, 141, 172, 173, 174, 175, 176, 177, 178, 179, 181, 183, 184, 185], [0.006756, 0.02198, 0.07606, 0.006195, 0.3897, 0.05649, 0.007377, 0.05667, 0.007188, 0.4556, 0.4568, 0.3933, 0.03471, 0.06875, 0.06828, 0.07268]): _vg.add([_i], _w, 'REPLACE')
_vg = ob_cube.vertex_groups.new(name='Leg.R')
for _i, _w in zip([110, 111, 136, 137, 138, 141, 172, 173, 174, 175, 176, 177, 178, 179, 180, 181, 182, 183, 184, 185, 186, 187, 188, 189, 190, 191, 192, 193], [0.01152, 0.02672, 0.8472, 0.01333, 0.8972, 0.02691, 0.4922, 0.1426, 0.1311, 0.1501, 0.1297, 0.5136, 0.5135, 0.4967, 0.8969, 0.8553, 0.8955, 0.924, 0.9229, 0.8944, 0.9858, 0.9811, 0.9901, 0.9823, 0.99, 0.9919, 0.9916, 0.9865]): _vg.add([_i], _w, 'REPLACE')
_m = ob_cube.modifiers.new('Armature', 'ARMATURE')
_m.object = ob_armature
ob_armature.location = (0.0, 0.0, 1.508)
ob_armature.show_in_front = True
ob_armature.lineart.crease_threshold = 0.0

# ---- collection membership
col_collection.objects.link(ob_cube)
col_collection.objects.link(ob_armature)

# ---- scene / render settings (as saved in the file)
scene.frame_start = 1; scene.frame_end = 3; scene.frame_set(6)
scene.render.engine = 'BLENDER_EEVEE_NEXT'
scene.cycles.use_denoising = False
scene.cycles.samples = 128
scene.cycles.sampling_pattern = 'TABULATED_SOBOL'
scene.cycles.use_adaptive_sampling = False
scene.cycles.use_light_tree = False
scene.view_settings.view_transform = 'Filmic'
bpy.context.view_layer.update()

# ---- added for rendering (the .blend has no active camera and no usable light): camera, sun
cam_auto = bpy.data.cameras.new('AutoCamera')
cam_auto.lens = 50.0
cam_auto.sensor_width = 36.0
cam_auto.clip_end = 1000.0
ob_auto_camera = bpy.data.objects.new('AutoCamera', cam_auto)
scene.collection.objects.link(ob_auto_camera)
ob_auto_camera.location = (9.42925, -12.2233, 10.5785)
ob_auto_camera.rotation_euler = (1.09748, -7.21219e-08, 0.694738)
scene.camera = ob_auto_camera
light_auto_sun = bpy.data.lights.new('AutoSun', 'SUN')
light_auto_sun.energy = 3.0
light_auto_sun.angle = 0.0523599
ob_auto_sun = bpy.data.objects.new('AutoSun', light_auto_sun)
scene.collection.objects.link(ob_auto_sun)
ob_auto_sun.rotation_euler = (0.872665, 0.174533, 0.523599)
bpy.context.view_layer.update()
